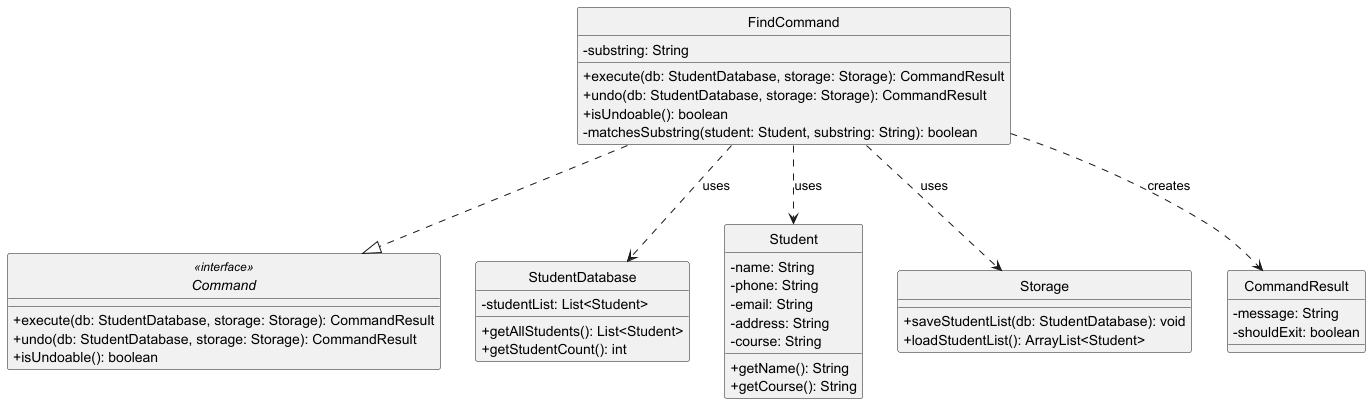

The diagram above was rendered by PlantUML. Its source (embedded in the PNG):
@startuml FindCommandClass

skinparam classAttributeIconSize 0
skinparam style strictuml

interface Command <<interface>>{
  + execute(db: StudentDatabase, storage: Storage): CommandResult
  + undo(db: StudentDatabase, storage: Storage): CommandResult
  + isUndoable(): boolean
}

class FindCommand {
  - substring: String
  + execute(db: StudentDatabase, storage: Storage): CommandResult
  + undo(db: StudentDatabase, storage: Storage): CommandResult
  + isUndoable(): boolean
  - matchesSubstring(student: Student, substring: String): boolean
}

class StudentDatabase {
  - studentList: List<Student>
  + getAllStudents(): List<Student>
  + getStudentCount(): int
}

class Student {
  - name: String
  - phone: String
  - email: String
  - address: String
  - course: String
  + getName(): String
  + getCourse(): String
}

class Storage {
  + saveStudentList(db: StudentDatabase): void
  + loadStudentList(): ArrayList<Student>
}

class CommandResult {
  - message: String
  - shouldExit: boolean
}

FindCommand ..|> Command
FindCommand ..> StudentDatabase : uses
FindCommand ..> Student : uses
FindCommand ..> Storage : uses
FindCommand ..> CommandResult : creates

@enduml